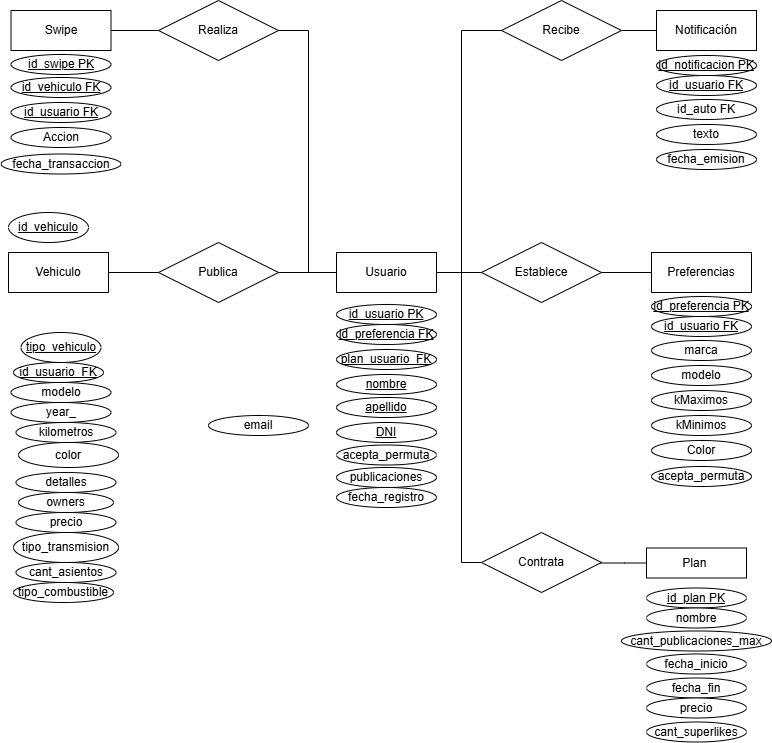

The diagram above was exported from draw.io. Its source (the exported page's mxGraphModel, read from the mxfile embedded in the PNG):
<mxGraphModel dx="760" dy="440" grid="1" gridSize="10" guides="1" tooltips="1" connect="1" arrows="1" fold="1" page="1" pageScale="1" pageWidth="850" pageHeight="1100" math="0" shadow="0" extFonts="Permanent Marker^https://fonts.googleapis.com/css?family=Permanent+Marker">
  <root>
    <mxCell id="0" />
    <mxCell id="1" parent="0" />
    <mxCell id="i0PhBT6U5C8s3WIzlIXO-11" value="" style="edgeStyle=orthogonalEdgeStyle;rounded=0;orthogonalLoop=1;jettySize=auto;html=1;endArrow=none;startFill=0;" parent="1" source="WAB6FMMD8OXE1eReijhj-19" target="PNighQ7vsba3X7XLMqxY-50" edge="1">
      <mxGeometry relative="1" as="geometry" />
    </mxCell>
    <mxCell id="i0PhBT6U5C8s3WIzlIXO-17" style="edgeStyle=orthogonalEdgeStyle;rounded=0;orthogonalLoop=1;jettySize=auto;html=1;entryX=0;entryY=0.5;entryDx=0;entryDy=0;endArrow=none;startFill=0;" parent="1" source="WAB6FMMD8OXE1eReijhj-19" target="i0PhBT6U5C8s3WIzlIXO-16" edge="1">
      <mxGeometry relative="1" as="geometry">
        <Array as="points">
          <mxPoint x="513" y="380" />
          <mxPoint x="513" y="670" />
        </Array>
      </mxGeometry>
    </mxCell>
    <mxCell id="i0PhBT6U5C8s3WIzlIXO-20" value="" style="edgeStyle=orthogonalEdgeStyle;rounded=0;orthogonalLoop=1;jettySize=auto;html=1;endArrow=none;startFill=0;entryX=0;entryY=0.5;entryDx=0;entryDy=0;" parent="1" source="WAB6FMMD8OXE1eReijhj-19" target="i0PhBT6U5C8s3WIzlIXO-19" edge="1">
      <mxGeometry relative="1" as="geometry">
        <Array as="points">
          <mxPoint x="513" y="380" />
          <mxPoint x="513" y="138" />
        </Array>
      </mxGeometry>
    </mxCell>
    <mxCell id="i0PhBT6U5C8s3WIzlIXO-23" style="edgeStyle=orthogonalEdgeStyle;rounded=0;orthogonalLoop=1;jettySize=auto;html=1;entryX=1;entryY=0.5;entryDx=0;entryDy=0;endArrow=none;startFill=0;" parent="1" source="WAB6FMMD8OXE1eReijhj-19" target="i0PhBT6U5C8s3WIzlIXO-22" edge="1">
      <mxGeometry relative="1" as="geometry">
        <Array as="points">
          <mxPoint x="360" y="380" />
          <mxPoint x="360" y="138" />
        </Array>
      </mxGeometry>
    </mxCell>
    <mxCell id="WAB6FMMD8OXE1eReijhj-19" value="Usuario" style="whiteSpace=wrap;html=1;align=center;" parent="1" vertex="1">
      <mxGeometry x="388" y="360" width="100" height="40" as="geometry" />
    </mxCell>
    <mxCell id="WAB6FMMD8OXE1eReijhj-20" value="Swipe" style="whiteSpace=wrap;html=1;align=center;" parent="1" vertex="1">
      <mxGeometry x="62.5" y="118" width="100" height="40" as="geometry" />
    </mxCell>
    <mxCell id="o2d5x-04zCFFIwaOQO0_-2" value="&lt;div&gt;tipo_vehiculo&lt;/div&gt;" style="ellipse;whiteSpace=wrap;html=1;align=center;fontStyle=4;" parent="1" vertex="1">
      <mxGeometry x="72.5" y="440" width="80" height="30" as="geometry" />
    </mxCell>
    <mxCell id="WAB6FMMD8OXE1eReijhj-21" value="Notificación" style="whiteSpace=wrap;html=1;align=center;" parent="1" vertex="1">
      <mxGeometry x="708" y="118" width="100" height="40" as="geometry" />
    </mxCell>
    <mxCell id="WAB6FMMD8OXE1eReijhj-22" value="Preferencias" style="whiteSpace=wrap;html=1;align=center;" parent="1" vertex="1">
      <mxGeometry x="703" y="360" width="100" height="40" as="geometry" />
    </mxCell>
    <mxCell id="o2d5x-04zCFFIwaOQO0_-4" value="id_usuario&amp;nbsp; FK" style="ellipse;whiteSpace=wrap;html=1;align=center;fontStyle=4;" parent="1" vertex="1">
      <mxGeometry x="65" y="470" width="90" height="20" as="geometry" />
    </mxCell>
    <mxCell id="o2d5x-04zCFFIwaOQO0_-8" value="modelo" style="ellipse;whiteSpace=wrap;html=1;align=center;" parent="1" vertex="1">
      <mxGeometry x="62.5" y="490" width="100" height="20" as="geometry" />
    </mxCell>
    <mxCell id="o2d5x-04zCFFIwaOQO0_-10" value="kMaximos" style="ellipse;whiteSpace=wrap;html=1;align=center;" parent="1" vertex="1">
      <mxGeometry x="703" y="498" width="100" height="20" as="geometry" />
    </mxCell>
    <mxCell id="o2d5x-04zCFFIwaOQO0_-14" value="kilometros" style="ellipse;whiteSpace=wrap;html=1;align=center;" parent="1" vertex="1">
      <mxGeometry x="67.5" y="530" width="100" height="20" as="geometry" />
    </mxCell>
    <mxCell id="o2d5x-04zCFFIwaOQO0_-15" value="color" style="ellipse;whiteSpace=wrap;html=1;align=center;" parent="1" vertex="1">
      <mxGeometry x="70" y="550" width="100" height="25" as="geometry" />
    </mxCell>
    <mxCell id="o2d5x-04zCFFIwaOQO0_-16" value="detalles" style="ellipse;whiteSpace=wrap;html=1;align=center;" parent="1" vertex="1">
      <mxGeometry x="67.5" y="580" width="100" height="20" as="geometry" />
    </mxCell>
    <mxCell id="o2d5x-04zCFFIwaOQO0_-17" value="owners" style="ellipse;whiteSpace=wrap;html=1;align=center;" parent="1" vertex="1">
      <mxGeometry x="70" y="600" width="95" height="20" as="geometry" />
    </mxCell>
    <mxCell id="o2d5x-04zCFFIwaOQO0_-18" value="tipo_transmision" style="ellipse;whiteSpace=wrap;html=1;align=center;" parent="1" vertex="1">
      <mxGeometry x="65" y="640" width="105" height="30" as="geometry" />
    </mxCell>
    <mxCell id="o2d5x-04zCFFIwaOQO0_-19" value="precio" style="ellipse;whiteSpace=wrap;html=1;align=center;" parent="1" vertex="1">
      <mxGeometry x="67.5" y="620" width="100" height="20" as="geometry" />
    </mxCell>
    <mxCell id="o2d5x-04zCFFIwaOQO0_-20" value="cant_asientos" style="ellipse;whiteSpace=wrap;html=1;align=center;" parent="1" vertex="1">
      <mxGeometry x="67.5" y="670" width="100" height="20" as="geometry" />
    </mxCell>
    <mxCell id="o2d5x-04zCFFIwaOQO0_-21" value="tipo_combustible" style="ellipse;whiteSpace=wrap;html=1;align=center;" parent="1" vertex="1">
      <mxGeometry x="65.00000000000001" y="690" width="100" height="20" as="geometry" />
    </mxCell>
    <mxCell id="o2d5x-04zCFFIwaOQO0_-22" value="acepta_permuta" style="ellipse;whiteSpace=wrap;html=1;align=center;" parent="1" vertex="1">
      <mxGeometry x="388" y="552.5" width="100" height="20" as="geometry" />
    </mxCell>
    <mxCell id="N6irkmTUllt8yhgFwCmB-1" value="Plan&amp;nbsp;" style="whiteSpace=wrap;html=1;align=center;" parent="1" vertex="1">
      <mxGeometry x="698" y="655.5" width="100" height="30" as="geometry" />
    </mxCell>
    <mxCell id="N6irkmTUllt8yhgFwCmB-2" value="id_plan PK" style="ellipse;whiteSpace=wrap;html=1;align=center;fontStyle=4" parent="1" vertex="1">
      <mxGeometry x="698" y="695.5" width="100" height="20" as="geometry" />
    </mxCell>
    <mxCell id="N6irkmTUllt8yhgFwCmB-6" value="Vehiculo" style="whiteSpace=wrap;html=1;align=center;" parent="1" vertex="1">
      <mxGeometry x="60" y="360" width="100" height="40" as="geometry" />
    </mxCell>
    <mxCell id="PNighQ7vsba3X7XLMqxY-1" style="edgeStyle=orthogonalEdgeStyle;rounded=0;orthogonalLoop=1;jettySize=auto;html=1;exitX=0.5;exitY=1;exitDx=0;exitDy=0;" parent="1" source="o2d5x-04zCFFIwaOQO0_-2" target="o2d5x-04zCFFIwaOQO0_-2" edge="1">
      <mxGeometry relative="1" as="geometry" />
    </mxCell>
    <mxCell id="PNighQ7vsba3X7XLMqxY-2" value="&lt;div&gt;id_vehiculo&lt;/div&gt;" style="ellipse;whiteSpace=wrap;html=1;align=center;fontStyle=4;" parent="1" vertex="1">
      <mxGeometry x="60" y="320" width="80" height="30" as="geometry" />
    </mxCell>
    <mxCell id="PNighQ7vsba3X7XLMqxY-4" value="year_" style="ellipse;whiteSpace=wrap;html=1;align=center;" parent="1" vertex="1">
      <mxGeometry x="62.5" y="510" width="100" height="20" as="geometry" />
    </mxCell>
    <mxCell id="PNighQ7vsba3X7XLMqxY-5" value="kMinimos" style="ellipse;whiteSpace=wrap;html=1;align=center;" parent="1" vertex="1">
      <mxGeometry x="703" y="523" width="100" height="20" as="geometry" />
    </mxCell>
    <mxCell id="i0PhBT6U5C8s3WIzlIXO-3" value="marca" style="ellipse;whiteSpace=wrap;html=1;align=center;" parent="1" vertex="1">
      <mxGeometry x="703" y="448" width="100" height="20" as="geometry" />
    </mxCell>
    <mxCell id="PNighQ7vsba3X7XLMqxY-6" value="Color" style="ellipse;whiteSpace=wrap;html=1;align=center;" parent="1" vertex="1">
      <mxGeometry x="703" y="548" width="100" height="20" as="geometry" />
    </mxCell>
    <mxCell id="i0PhBT6U5C8s3WIzlIXO-4" value="&lt;div&gt;modelo&lt;/div&gt;" style="ellipse;whiteSpace=wrap;html=1;align=center;" parent="1" vertex="1">
      <mxGeometry x="703" y="473" width="100" height="20" as="geometry" />
    </mxCell>
    <mxCell id="i0PhBT6U5C8s3WIzlIXO-5" value="acepta_permuta" style="ellipse;whiteSpace=wrap;html=1;align=center;" parent="1" vertex="1">
      <mxGeometry x="703" y="574" width="100" height="20" as="geometry" />
    </mxCell>
    <mxCell id="i0PhBT6U5C8s3WIzlIXO-6" value="cant_publicaciones_max" style="ellipse;whiteSpace=wrap;html=1;align=center;" parent="1" vertex="1">
      <mxGeometry x="673" y="738.5" width="150" height="20" as="geometry" />
    </mxCell>
    <mxCell id="PNighQ7vsba3X7XLMqxY-7" value="Accion" style="ellipse;whiteSpace=wrap;html=1;align=center;" parent="1" vertex="1">
      <mxGeometry x="62.5" y="235" width="100" height="20" as="geometry" />
    </mxCell>
    <mxCell id="i0PhBT6U5C8s3WIzlIXO-7" value="fecha_inicio" style="ellipse;whiteSpace=wrap;html=1;align=center;" parent="1" vertex="1">
      <mxGeometry x="698" y="761.5" width="100" height="20" as="geometry" />
    </mxCell>
    <mxCell id="i0PhBT6U5C8s3WIzlIXO-8" value="fecha_fin" style="ellipse;whiteSpace=wrap;html=1;align=center;" parent="1" vertex="1">
      <mxGeometry x="698" y="785.5" width="100" height="20" as="geometry" />
    </mxCell>
    <mxCell id="PNighQ7vsba3X7XLMqxY-9" value="id_vehiculo FK" style="ellipse;whiteSpace=wrap;html=1;align=center;fontStyle=4" parent="1" vertex="1">
      <mxGeometry x="62.5" y="185" width="100" height="20" as="geometry" />
    </mxCell>
    <mxCell id="PNighQ7vsba3X7XLMqxY-11" value="&lt;div&gt;id_usuario FK&lt;/div&gt;" style="ellipse;whiteSpace=wrap;html=1;align=center;fontStyle=4" parent="1" vertex="1">
      <mxGeometry x="62.5" y="210" width="100" height="20" as="geometry" />
    </mxCell>
    <mxCell id="i0PhBT6U5C8s3WIzlIXO-9" value="id_usuario PK" style="ellipse;whiteSpace=wrap;html=1;align=center;fontStyle=4" parent="1" vertex="1">
      <mxGeometry x="388" y="412" width="100" height="20" as="geometry" />
    </mxCell>
    <mxCell id="PNighQ7vsba3X7XLMqxY-13" value="id_swipe PK" style="ellipse;whiteSpace=wrap;html=1;align=center;fontStyle=4" parent="1" vertex="1">
      <mxGeometry x="62.5" y="162" width="100" height="20" as="geometry" />
    </mxCell>
    <mxCell id="PNighQ7vsba3X7XLMqxY-15" value="&lt;div&gt;id_usuario FK&lt;/div&gt;" style="ellipse;whiteSpace=wrap;html=1;align=center;fontStyle=4" parent="1" vertex="1">
      <mxGeometry x="703" y="424" width="100" height="20" as="geometry" />
    </mxCell>
    <mxCell id="PNighQ7vsba3X7XLMqxY-16" value="id_preferencia PK" style="ellipse;whiteSpace=wrap;html=1;align=center;fontStyle=4" parent="1" vertex="1">
      <mxGeometry x="703" y="404" width="100" height="20" as="geometry" />
    </mxCell>
    <mxCell id="PNighQ7vsba3X7XLMqxY-18" value="id_preferencia FK" style="ellipse;whiteSpace=wrap;html=1;align=center;fontStyle=4" parent="1" vertex="1">
      <mxGeometry x="388" y="432" width="100" height="20" as="geometry" />
    </mxCell>
    <mxCell id="PNighQ7vsba3X7XLMqxY-19" value="precio" style="ellipse;whiteSpace=wrap;html=1;align=center;" parent="1" vertex="1">
      <mxGeometry x="698" y="805.5" width="100" height="20" as="geometry" />
    </mxCell>
    <mxCell id="PNighQ7vsba3X7XLMqxY-20" value="cant_superlikes" style="ellipse;whiteSpace=wrap;html=1;align=center;" parent="1" vertex="1">
      <mxGeometry x="698" y="829.5" width="100" height="20" as="geometry" />
    </mxCell>
    <mxCell id="PNighQ7vsba3X7XLMqxY-21" value="nombre" style="ellipse;whiteSpace=wrap;html=1;align=center;" parent="1" vertex="1">
      <mxGeometry x="698" y="715.5" width="100" height="20" as="geometry" />
    </mxCell>
    <mxCell id="PNighQ7vsba3X7XLMqxY-23" value="email" style="ellipse;whiteSpace=wrap;html=1;align=center;" parent="1" vertex="1">
      <mxGeometry x="260" y="523" width="100" height="20" as="geometry" />
    </mxCell>
    <mxCell id="PNighQ7vsba3X7XLMqxY-25" value="apellido" style="ellipse;whiteSpace=wrap;html=1;align=center;fontStyle=4" parent="1" vertex="1">
      <mxGeometry x="388" y="505" width="100" height="20" as="geometry" />
    </mxCell>
    <mxCell id="PNighQ7vsba3X7XLMqxY-26" value="plan_usuario_FK" style="ellipse;whiteSpace=wrap;html=1;align=center;fontStyle=4" parent="1" vertex="1">
      <mxGeometry x="388" y="457" width="100" height="20" as="geometry" />
    </mxCell>
    <mxCell id="PNighQ7vsba3X7XLMqxY-27" value="&lt;div&gt;DNI&lt;/div&gt;" style="ellipse;whiteSpace=wrap;html=1;align=center;fontStyle=4" parent="1" vertex="1">
      <mxGeometry x="388" y="530" width="100" height="20" as="geometry" />
    </mxCell>
    <mxCell id="PNighQ7vsba3X7XLMqxY-29" value="nombre" style="ellipse;whiteSpace=wrap;html=1;align=center;fontStyle=4" parent="1" vertex="1">
      <mxGeometry x="388" y="482" width="100" height="20" as="geometry" />
    </mxCell>
    <mxCell id="PNighQ7vsba3X7XLMqxY-40" value="fecha_emision" style="ellipse;whiteSpace=wrap;html=1;align=center;" parent="1" vertex="1">
      <mxGeometry x="708" y="257" width="100" height="20" as="geometry" />
    </mxCell>
    <mxCell id="PNighQ7vsba3X7XLMqxY-42" value="id_auto FK" style="ellipse;whiteSpace=wrap;html=1;align=center;" parent="1" vertex="1">
      <mxGeometry x="708" y="207" width="100" height="20" as="geometry" />
    </mxCell>
    <mxCell id="PNighQ7vsba3X7XLMqxY-44" value="&lt;div&gt;texto&lt;/div&gt;" style="ellipse;whiteSpace=wrap;html=1;align=center;" parent="1" vertex="1">
      <mxGeometry x="708" y="232" width="100" height="20" as="geometry" />
    </mxCell>
    <mxCell id="PNighQ7vsba3X7XLMqxY-46" value="&lt;div&gt;id_usuario FK&lt;/div&gt;" style="ellipse;whiteSpace=wrap;html=1;align=center;fontStyle=4" parent="1" vertex="1">
      <mxGeometry x="708" y="183" width="100" height="20" as="geometry" />
    </mxCell>
    <mxCell id="PNighQ7vsba3X7XLMqxY-47" value="id_notificacion PK" style="ellipse;whiteSpace=wrap;html=1;align=center;fontStyle=4" parent="1" vertex="1">
      <mxGeometry x="708" y="163" width="100" height="20" as="geometry" />
    </mxCell>
    <mxCell id="PNighQ7vsba3X7XLMqxY-48" value="publicaciones" style="ellipse;whiteSpace=wrap;html=1;align=center;" parent="1" vertex="1">
      <mxGeometry x="388" y="575" width="100" height="20" as="geometry" />
    </mxCell>
    <mxCell id="PNighQ7vsba3X7XLMqxY-49" value="fecha_registro" style="ellipse;whiteSpace=wrap;html=1;align=center;" parent="1" vertex="1">
      <mxGeometry x="388" y="595" width="100" height="20" as="geometry" />
    </mxCell>
    <mxCell id="i0PhBT6U5C8s3WIzlIXO-14" value="" style="edgeStyle=orthogonalEdgeStyle;rounded=0;orthogonalLoop=1;jettySize=auto;html=1;entryX=0;entryY=0.5;entryDx=0;entryDy=0;endArrow=none;startFill=0;" parent="1" source="PNighQ7vsba3X7XLMqxY-50" target="WAB6FMMD8OXE1eReijhj-22" edge="1">
      <mxGeometry relative="1" as="geometry" />
    </mxCell>
    <mxCell id="PNighQ7vsba3X7XLMqxY-50" value="Establece" style="shape=rhombus;perimeter=rhombusPerimeter;whiteSpace=wrap;html=1;align=center;" parent="1" vertex="1">
      <mxGeometry x="533" y="350" width="120" height="60" as="geometry" />
    </mxCell>
    <mxCell id="i0PhBT6U5C8s3WIzlIXO-18" value="" style="edgeStyle=orthogonalEdgeStyle;rounded=0;orthogonalLoop=1;jettySize=auto;html=1;entryX=0;entryY=0.5;entryDx=0;entryDy=0;endArrow=none;startFill=0;" parent="1" source="i0PhBT6U5C8s3WIzlIXO-16" target="N6irkmTUllt8yhgFwCmB-1" edge="1">
      <mxGeometry relative="1" as="geometry">
        <Array as="points">
          <mxPoint x="676" y="670.5" />
        </Array>
      </mxGeometry>
    </mxCell>
    <mxCell id="i0PhBT6U5C8s3WIzlIXO-16" value="Contrata" style="shape=rhombus;perimeter=rhombusPerimeter;whiteSpace=wrap;html=1;align=center;" parent="1" vertex="1">
      <mxGeometry x="533" y="640" width="120" height="60" as="geometry" />
    </mxCell>
    <mxCell id="i0PhBT6U5C8s3WIzlIXO-21" style="edgeStyle=orthogonalEdgeStyle;rounded=0;orthogonalLoop=1;jettySize=auto;html=1;entryX=0;entryY=0.5;entryDx=0;entryDy=0;endArrow=none;startFill=0;" parent="1" source="i0PhBT6U5C8s3WIzlIXO-19" target="WAB6FMMD8OXE1eReijhj-21" edge="1">
      <mxGeometry relative="1" as="geometry" />
    </mxCell>
    <mxCell id="i0PhBT6U5C8s3WIzlIXO-19" value="Recibe" style="shape=rhombus;perimeter=rhombusPerimeter;whiteSpace=wrap;html=1;align=center;" parent="1" vertex="1">
      <mxGeometry x="553" y="108" width="120" height="60" as="geometry" />
    </mxCell>
    <mxCell id="PNighQ7vsba3X7XLMqxY-52" style="edgeStyle=orthogonalEdgeStyle;rounded=0;orthogonalLoop=1;jettySize=auto;html=1;exitX=1;exitY=0.5;exitDx=0;exitDy=0;entryX=0;entryY=0.5;entryDx=0;entryDy=0;endArrow=none;startFill=0;" parent="1" source="PNighQ7vsba3X7XLMqxY-51" target="WAB6FMMD8OXE1eReijhj-19" edge="1">
      <mxGeometry relative="1" as="geometry" />
    </mxCell>
    <mxCell id="PNighQ7vsba3X7XLMqxY-53" style="edgeStyle=orthogonalEdgeStyle;rounded=0;orthogonalLoop=1;jettySize=auto;html=1;exitX=0;exitY=0.5;exitDx=0;exitDy=0;entryX=1;entryY=0.5;entryDx=0;entryDy=0;endArrow=none;startFill=0;" parent="1" source="PNighQ7vsba3X7XLMqxY-51" target="N6irkmTUllt8yhgFwCmB-6" edge="1">
      <mxGeometry relative="1" as="geometry" />
    </mxCell>
    <mxCell id="PNighQ7vsba3X7XLMqxY-51" value="Publica" style="shape=rhombus;perimeter=rhombusPerimeter;whiteSpace=wrap;html=1;align=center;" parent="1" vertex="1">
      <mxGeometry x="210" y="350" width="120" height="60" as="geometry" />
    </mxCell>
    <mxCell id="PNighQ7vsba3X7XLMqxY-54" value="fecha_transaccion" style="ellipse;whiteSpace=wrap;html=1;align=center;" parent="1" vertex="1">
      <mxGeometry x="52.5" y="261.5" width="120" height="20" as="geometry" />
    </mxCell>
    <mxCell id="i0PhBT6U5C8s3WIzlIXO-24" value="" style="edgeStyle=orthogonalEdgeStyle;rounded=0;orthogonalLoop=1;jettySize=auto;html=1;entryX=1;entryY=0.5;entryDx=0;entryDy=0;endArrow=none;startFill=0;" parent="1" source="i0PhBT6U5C8s3WIzlIXO-22" target="WAB6FMMD8OXE1eReijhj-20" edge="1">
      <mxGeometry relative="1" as="geometry" />
    </mxCell>
    <mxCell id="i0PhBT6U5C8s3WIzlIXO-22" value="Realiza" style="shape=rhombus;perimeter=rhombusPerimeter;whiteSpace=wrap;html=1;align=center;" parent="1" vertex="1">
      <mxGeometry x="210" y="108" width="120" height="60" as="geometry" />
    </mxCell>
  </root>
</mxGraphModel>